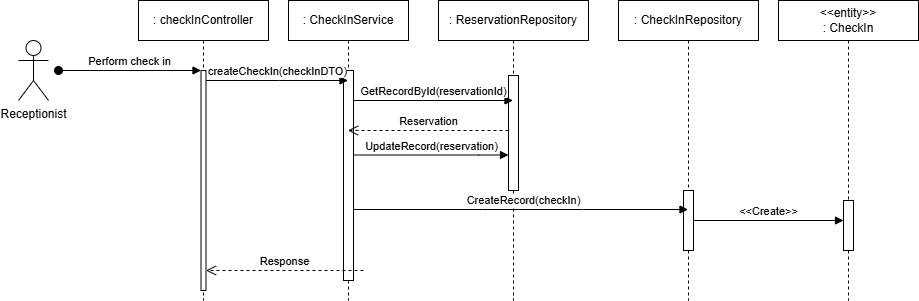

The diagram above was exported from draw.io. Its source (the exported page's mxGraphModel, read from the mxfile embedded in the PNG):
<mxGraphModel dx="906" dy="652" grid="1" gridSize="10" guides="1" tooltips="1" connect="1" arrows="1" fold="1" page="1" pageScale="1" pageWidth="827" pageHeight="1169" math="0" shadow="0">
  <root>
    <mxCell id="0" />
    <mxCell id="1" parent="0" />
    <mxCell id="aM9ryv3xv72pqoxQDRHE-1" value=": checkInController" style="shape=umlLifeline;perimeter=lifelinePerimeter;whiteSpace=wrap;html=1;container=0;dropTarget=0;collapsible=0;recursiveResize=0;outlineConnect=0;portConstraint=eastwest;newEdgeStyle={&quot;edgeStyle&quot;:&quot;elbowEdgeStyle&quot;,&quot;elbow&quot;:&quot;vertical&quot;,&quot;curved&quot;:0,&quot;rounded&quot;:0};" parent="1" vertex="1">
      <mxGeometry x="230" y="60" width="130" height="300" as="geometry" />
    </mxCell>
    <mxCell id="aM9ryv3xv72pqoxQDRHE-2" value="" style="html=1;points=[];perimeter=orthogonalPerimeter;outlineConnect=0;targetShapes=umlLifeline;portConstraint=eastwest;newEdgeStyle={&quot;edgeStyle&quot;:&quot;elbowEdgeStyle&quot;,&quot;elbow&quot;:&quot;vertical&quot;,&quot;curved&quot;:0,&quot;rounded&quot;:0};" parent="aM9ryv3xv72pqoxQDRHE-1" vertex="1">
      <mxGeometry x="62.5" y="70" width="5" height="220" as="geometry" />
    </mxCell>
    <mxCell id="aM9ryv3xv72pqoxQDRHE-3" value="Perform check in" style="html=1;verticalAlign=bottom;startArrow=oval;endArrow=block;startSize=8;edgeStyle=elbowEdgeStyle;elbow=vertical;curved=0;rounded=0;" parent="aM9ryv3xv72pqoxQDRHE-1" target="aM9ryv3xv72pqoxQDRHE-2" edge="1">
      <mxGeometry relative="1" as="geometry">
        <mxPoint x="-80" y="70" as="sourcePoint" />
        <Array as="points">
          <mxPoint x="-40" y="70" />
        </Array>
      </mxGeometry>
    </mxCell>
    <mxCell id="aM9ryv3xv72pqoxQDRHE-5" value=": CheckInService" style="shape=umlLifeline;perimeter=lifelinePerimeter;whiteSpace=wrap;html=1;container=0;dropTarget=0;collapsible=0;recursiveResize=0;outlineConnect=0;portConstraint=eastwest;newEdgeStyle={&quot;edgeStyle&quot;:&quot;elbowEdgeStyle&quot;,&quot;elbow&quot;:&quot;vertical&quot;,&quot;curved&quot;:0,&quot;rounded&quot;:0};" parent="1" vertex="1">
      <mxGeometry x="380" y="60" width="120" height="300" as="geometry" />
    </mxCell>
    <mxCell id="aM9ryv3xv72pqoxQDRHE-6" value="" style="html=1;points=[];perimeter=orthogonalPerimeter;outlineConnect=0;targetShapes=umlLifeline;portConstraint=eastwest;newEdgeStyle={&quot;edgeStyle&quot;:&quot;elbowEdgeStyle&quot;,&quot;elbow&quot;:&quot;vertical&quot;,&quot;curved&quot;:0,&quot;rounded&quot;:0};" parent="aM9ryv3xv72pqoxQDRHE-5" vertex="1">
      <mxGeometry x="55" y="70" width="10" height="210" as="geometry" />
    </mxCell>
    <mxCell id="aM9ryv3xv72pqoxQDRHE-7" value="createCheckIn(checkInDTO)" style="html=1;verticalAlign=bottom;endArrow=block;edgeStyle=elbowEdgeStyle;elbow=horizontal;curved=0;rounded=0;" parent="1" source="aM9ryv3xv72pqoxQDRHE-2" target="aM9ryv3xv72pqoxQDRHE-5" edge="1">
      <mxGeometry x="-0.0013" relative="1" as="geometry">
        <mxPoint x="275" y="140" as="sourcePoint" />
        <Array as="points">
          <mxPoint x="370" y="140" />
        </Array>
        <mxPoint x="455" y="140" as="targetPoint" />
        <mxPoint as="offset" />
      </mxGeometry>
    </mxCell>
    <mxCell id="aM9ryv3xv72pqoxQDRHE-8" value="Response" style="html=1;verticalAlign=bottom;endArrow=open;dashed=1;endSize=8;edgeStyle=elbowEdgeStyle;elbow=horizontal;curved=0;rounded=0;" parent="1" edge="1">
      <mxGeometry relative="1" as="geometry">
        <mxPoint x="297.5" y="330" as="targetPoint" />
        <Array as="points">
          <mxPoint x="380" y="330" />
        </Array>
        <mxPoint x="455" y="330" as="sourcePoint" />
      </mxGeometry>
    </mxCell>
    <mxCell id="AW9qZRYgZf-F4qoxSW6H-1" value="Receptionist" style="shape=umlActor;verticalLabelPosition=bottom;verticalAlign=top;html=1;" parent="1" vertex="1">
      <mxGeometry x="110" y="100" width="30" height="60" as="geometry" />
    </mxCell>
    <mxCell id="AW9qZRYgZf-F4qoxSW6H-3" value=": ReservationRepository" style="shape=umlLifeline;perimeter=lifelinePerimeter;whiteSpace=wrap;html=1;container=0;dropTarget=0;collapsible=0;recursiveResize=0;outlineConnect=0;portConstraint=eastwest;newEdgeStyle={&quot;edgeStyle&quot;:&quot;elbowEdgeStyle&quot;,&quot;elbow&quot;:&quot;vertical&quot;,&quot;curved&quot;:0,&quot;rounded&quot;:0};" parent="1" vertex="1">
      <mxGeometry x="530" y="60" width="150" height="300" as="geometry" />
    </mxCell>
    <mxCell id="AW9qZRYgZf-F4qoxSW6H-4" value="" style="html=1;points=[];perimeter=orthogonalPerimeter;outlineConnect=0;targetShapes=umlLifeline;portConstraint=eastwest;newEdgeStyle={&quot;edgeStyle&quot;:&quot;elbowEdgeStyle&quot;,&quot;elbow&quot;:&quot;vertical&quot;,&quot;curved&quot;:0,&quot;rounded&quot;:0};" parent="AW9qZRYgZf-F4qoxSW6H-3" vertex="1">
      <mxGeometry x="70" y="75" width="10" height="115" as="geometry" />
    </mxCell>
    <mxCell id="AW9qZRYgZf-F4qoxSW6H-5" value="GetRecordById(reservationId)" style="html=1;verticalAlign=bottom;endArrow=block;curved=0;rounded=0;" parent="1" source="aM9ryv3xv72pqoxQDRHE-6" target="AW9qZRYgZf-F4qoxSW6H-3" edge="1">
      <mxGeometry x="0.0033" width="80" relative="1" as="geometry">
        <mxPoint x="470" y="160" as="sourcePoint" />
        <mxPoint x="600" y="160" as="targetPoint" />
        <Array as="points">
          <mxPoint x="560" y="160" />
        </Array>
        <mxPoint as="offset" />
      </mxGeometry>
    </mxCell>
    <mxCell id="AW9qZRYgZf-F4qoxSW6H-16" value=": CheckInRepository" style="shape=umlLifeline;perimeter=lifelinePerimeter;whiteSpace=wrap;html=1;container=0;dropTarget=0;collapsible=0;recursiveResize=0;outlineConnect=0;portConstraint=eastwest;newEdgeStyle={&quot;edgeStyle&quot;:&quot;elbowEdgeStyle&quot;,&quot;elbow&quot;:&quot;vertical&quot;,&quot;curved&quot;:0,&quot;rounded&quot;:0};" parent="1" vertex="1">
      <mxGeometry x="710" y="60" width="140" height="300" as="geometry" />
    </mxCell>
    <mxCell id="AW9qZRYgZf-F4qoxSW6H-17" value="" style="html=1;points=[];perimeter=orthogonalPerimeter;outlineConnect=0;targetShapes=umlLifeline;portConstraint=eastwest;newEdgeStyle={&quot;edgeStyle&quot;:&quot;elbowEdgeStyle&quot;,&quot;elbow&quot;:&quot;vertical&quot;,&quot;curved&quot;:0,&quot;rounded&quot;:0};" parent="AW9qZRYgZf-F4qoxSW6H-16" vertex="1">
      <mxGeometry x="65" y="190" width="10" height="60" as="geometry" />
    </mxCell>
    <mxCell id="AW9qZRYgZf-F4qoxSW6H-18" value="&lt;div&gt;&amp;lt;&amp;lt;entity&amp;gt;&amp;gt;&lt;/div&gt;: CheckIn" style="shape=umlLifeline;perimeter=lifelinePerimeter;whiteSpace=wrap;html=1;container=0;dropTarget=0;collapsible=0;recursiveResize=0;outlineConnect=0;portConstraint=eastwest;newEdgeStyle={&quot;edgeStyle&quot;:&quot;elbowEdgeStyle&quot;,&quot;elbow&quot;:&quot;vertical&quot;,&quot;curved&quot;:0,&quot;rounded&quot;:0};" parent="1" vertex="1">
      <mxGeometry x="870" y="60" width="140" height="300" as="geometry" />
    </mxCell>
    <mxCell id="AW9qZRYgZf-F4qoxSW6H-19" value="" style="html=1;points=[];perimeter=orthogonalPerimeter;outlineConnect=0;targetShapes=umlLifeline;portConstraint=eastwest;newEdgeStyle={&quot;edgeStyle&quot;:&quot;elbowEdgeStyle&quot;,&quot;elbow&quot;:&quot;vertical&quot;,&quot;curved&quot;:0,&quot;rounded&quot;:0};" parent="AW9qZRYgZf-F4qoxSW6H-18" vertex="1">
      <mxGeometry x="65" y="200" width="10" height="50" as="geometry" />
    </mxCell>
    <mxCell id="IpMiNXSg6rLeS8TZ1F-y-7" value="CreateRecord(checkIn)" style="html=1;verticalAlign=bottom;endArrow=block;curved=0;rounded=0;" parent="1" edge="1" target="AW9qZRYgZf-F4qoxSW6H-16">
      <mxGeometry x="0.0156" width="80" relative="1" as="geometry">
        <mxPoint x="445" y="269" as="sourcePoint" />
        <mxPoint x="730" y="269" as="targetPoint" />
        <mxPoint as="offset" />
        <Array as="points">
          <mxPoint x="575" y="269" />
          <mxPoint x="675" y="269" />
        </Array>
      </mxGeometry>
    </mxCell>
    <mxCell id="IpMiNXSg6rLeS8TZ1F-y-9" value="&amp;lt;&amp;lt;Create&amp;gt;&amp;gt;" style="html=1;verticalAlign=bottom;endArrow=block;curved=0;rounded=0;" parent="1" edge="1" target="AW9qZRYgZf-F4qoxSW6H-19" source="AW9qZRYgZf-F4qoxSW6H-17">
      <mxGeometry width="80" relative="1" as="geometry">
        <mxPoint x="800" y="281" as="sourcePoint" />
        <mxPoint x="930" y="280.5" as="targetPoint" />
        <mxPoint as="offset" />
        <Array as="points">
          <mxPoint x="815.5" y="280" />
        </Array>
      </mxGeometry>
    </mxCell>
    <mxCell id="2LXhHjvyegl3G0lYkJqZ-1" value="Reservation" style="html=1;verticalAlign=bottom;endArrow=open;dashed=1;endSize=8;edgeStyle=elbowEdgeStyle;elbow=horizontal;curved=0;rounded=0;" edge="1" parent="1" source="AW9qZRYgZf-F4qoxSW6H-4" target="aM9ryv3xv72pqoxQDRHE-5">
      <mxGeometry relative="1" as="geometry">
        <mxPoint x="460" y="190" as="targetPoint" />
        <Array as="points">
          <mxPoint x="522.5" y="190" />
        </Array>
        <mxPoint x="597.5" y="190" as="sourcePoint" />
      </mxGeometry>
    </mxCell>
    <mxCell id="2LXhHjvyegl3G0lYkJqZ-2" value="UpdateRecord(reservation)" style="html=1;verticalAlign=bottom;endArrow=block;curved=0;rounded=0;" edge="1" parent="1" source="aM9ryv3xv72pqoxQDRHE-6" target="AW9qZRYgZf-F4qoxSW6H-4">
      <mxGeometry x="0.0033" width="80" relative="1" as="geometry">
        <mxPoint x="455" y="214.5" as="sourcePoint" />
        <mxPoint x="590" y="215" as="targetPoint" />
        <Array as="points">
          <mxPoint x="570" y="214.5" />
        </Array>
        <mxPoint as="offset" />
      </mxGeometry>
    </mxCell>
  </root>
</mxGraphModel>